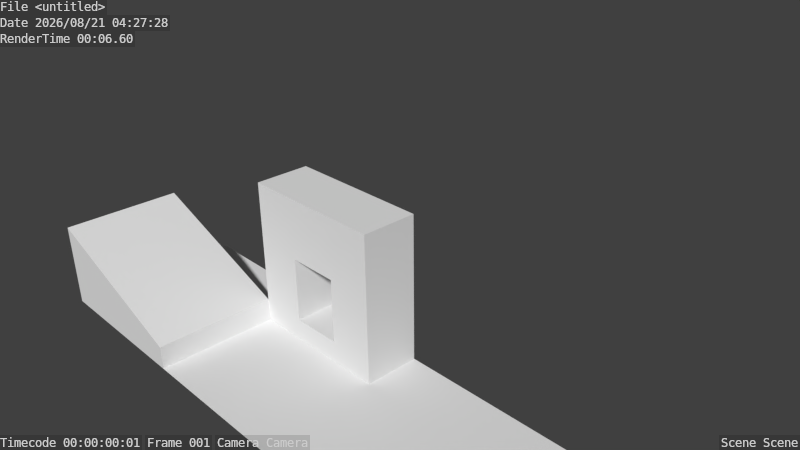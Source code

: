 # Source: lightmap.blend  (saved by Blender 2.73.0; exported with 4.5.12 LTS)
import bpy
from mathutils import Matrix  # noqa: F401  (used for matrix-valued properties, if any)

bpy.ops.wm.read_factory_settings(use_empty=True)
scene = bpy.context.scene
scene.name = 'Scene'

# ---- collections
col_collection_1 = bpy.data.collections.new('Collection 1'); scene.collection.children.link(col_collection_1)

# ---- materials (node trees are filled in below, after node groups)
mat_material = bpy.data.materials.new('Material')
mat_material.alpha_threshold = 0.0
mat_material.use_transparent_shadow = False
mat_material.roughness = 0.5
mat_material.line_color = (0.0, 0.0, 0.0, 1.0)

# ---- material node trees

# ---- world
world_world = bpy.data.worlds.new('World'); scene.world = world_world
world_world.color = (0.05088, 0.05088, 0.05088)
world_world.use_sun_shadow = False
world_world.sun_shadow_jitter_overblur = 0.0
world_world.cycles.sampling_method = 'MANUAL'
world_world.cycles.sample_map_resolution = 256

# ---- cameras
cam_camera = bpy.data.cameras.new('Camera')
cam_camera.clip_end = 100.0
cam_camera.lens = 35.0
cam_camera.sensor_width = 32.0
cam_camera.sensor_height = 18.0
cam_camera.ortho_scale = 7.314
cam_camera.dof.focus_distance = 0.0
cam_camera.dof.aperture_fstop = 128.0

# ---- lights
light_lamp_001 = bpy.data.lights.new('Lamp.001', 'POINT')
light_lamp_001.transmission_factor = 0.0
light_lamp_001.cutoff_distance = 30.0
light_lamp_001.energy = 100.0
light_lamp_001.shadow_buffer_clip_start = 1.001
light_lamp_001.shadow_soft_size = 0.1
light_lamp_001.shadow_maximum_resolution = 0.006
light_lamp_001.use_absolute_resolution = True
light_lamp_001.cycles.use_multiple_importance_sampling = False
light_lamp = bpy.data.lights.new('Lamp', 'POINT')
light_lamp.transmission_factor = 0.0
light_lamp.cutoff_distance = 30.0
light_lamp.energy = 100.0
light_lamp.shadow_buffer_clip_start = 1.001
light_lamp.shadow_soft_size = 0.1
light_lamp.shadow_maximum_resolution = 0.006
light_lamp.use_absolute_resolution = True
light_lamp.cycles.use_multiple_importance_sampling = False

# ---- meshes
me_cube = bpy.data.meshes.new('Cube')
me_cube.from_pydata([(-0.3319, -1.0, -1.0), (1.0, -1.0, -1.0), (-1.0, -1.0, -1.0), (0.3644, -0.2509, -1.0), (0.3644, -1.0, -1.0), (1.0, -1.0, 1.0), (-1.0, -1.0, 1.0), (-0.3319, -1.0, 0.1709), (1.0, -0.2509, -1.0), (-1.0, -0.2509, -1.0), (1.0, -0.2509, 1.0), (-1.0, -0.2509, 1.0), (0.3644, -1.0, 0.1709), (-0.3319, -0.2509, 0.1709), (0.3644, -0.2509, 0.1709), (-0.3319, -0.2509, -1.0), (0.3644, -1.0, -1.0), (0.3644, -1.0, 1.0), (0.3644, -0.2509, -1.0), (0.3644, -0.2509, 1.0), (-0.3319, -1.0, -1.0), (-0.3319, -1.0, 1.0), (-0.3319, -0.2509, -1.0), (-0.3319, -0.2509, 1.0), (1.0, -1.0, -0.3859), (-1.0, -1.0, -0.3859), (1.0, -0.2509, -0.3859), (-1.0, -0.2509, -0.3859), (0.3644, -1.0, -0.3859), (0.3644, -0.2509, -0.3859), (-0.3319, -1.0, -0.3859), (-0.3319, -0.2509, -0.3859), (1.0, -1.0, 0.1709), (-1.0, -1.0, 0.1709), (0.3644, -0.2509, 0.1709), (-0.3319, -0.2509, 0.1709), (1.0, -0.2509, 0.1709), (-1.0, -0.2509, 0.1709), (0.3644, -1.0, 0.1709), (-0.3319, -1.0, 0.1709), (0.3644, -1.0, -0.3859), (0.3644, -0.2509, -0.3859), (-0.3319, -1.0, -0.3859), (-0.3319, -0.2509, -0.3859), (0.3644, -1.0, -0.7023), (0.3644, -0.2509, -0.7023), (-0.3319, -1.0, -0.7023), (-0.3319, -0.2509, -0.7023), (-0.3319, -2.608, -1.0), (1.0, -2.608, -1.0), (-1.0, -2.608, -1.0), (0.3644, -2.608, -1.0), (0.3644, -2.608, -1.0), (-0.3319, -2.608, -1.0), (3.379, -1.0, -1.0), (3.379, -0.2509, -1.0), (3.379, -2.608, -1.0), (-3.222, -1.0, -1.0), (-3.222, -0.2509, -1.0), (-3.222, -2.608, -1.0), (-1.0, -1.0, -0.6882), (-1.0, -2.608, -0.6882), (-3.222, -1.0, 0.144), (-3.222, -2.608, 0.144)], [], [(22, 20, 2, 9), (23, 11, 6, 21), (36, 10, 5, 32), (39, 21, 6, 33), (35, 34, 14, 13), (34, 38, 12, 14), (33, 6, 11, 37), (12, 7, 13, 14), (43, 42, 46, 47), (35, 37, 11, 23), (38, 39, 7, 12), (8, 1, 16, 18), (10, 19, 17, 5), (32, 5, 17, 38), (36, 34, 19, 10), (18, 16, 20, 22), (19, 23, 21, 17), (38, 17, 21, 39), (34, 35, 23, 19), (8, 26, 24, 1), (20, 30, 25, 2), (2, 25, 27, 9), (22, 9, 27, 31), (1, 24, 28, 16), (8, 18, 29, 26), (22, 31, 43, 15), (31, 30, 42, 43), (26, 36, 32, 24), (30, 39, 33, 25), (25, 33, 37, 27), (31, 27, 37, 35), (24, 32, 38, 28), (26, 29, 34, 36), (39, 35, 13, 7), (31, 35, 39, 30), (29, 28, 38, 34), (28, 29, 41, 40), (40, 41, 45, 44), (29, 18, 3, 41), (30, 20, 0, 42), (18, 22, 15, 3), (20, 16, 4, 0), (16, 28, 40, 4), (44, 45, 47, 46), (46, 20, 16, 4, 44), (3, 15, 47, 45), (1, 16, 52, 49), (0, 48, 51, 4), (20, 2, 50, 53), (1, 49, 56, 54), (8, 1, 54, 55), (2, 57, 62, 60), (2, 9, 58, 57), (61, 60, 62, 63), (59, 50, 61, 63), (57, 59, 63, 62), (50, 2, 60, 61)])
_uv = me_cube.uv_layers.new(name='UVMap1')
_uv.uv.foreach_set('vector', [2.727, 2.66, 3.479, 2.66, 3.479, 3.344, 2.727, 3.344, 2.33, 3.113, 2.33, 3.796, 1.578, 3.796, 1.578, 3.113, 3.479, 0.4487, 3.479, 1.297, 2.727, 1.297, 2.727, 0.4487, 0.9071, -1.948, 0.9071, -2.796, 1.578, -2.796, 1.578, -1.948, -2.796, -2.796, -2.796, -2.796, -2.796, -2.796, -2.796, -2.796, -2.796, -2.796, -2.796, -2.796, -2.796, -2.796, -2.796, -2.796, 3.479, -1.598, 3.479, -0.7496, 2.727, -0.7496, 2.727, -1.598, -2.097, 3.353, -2.796, 3.353, -2.796, 2.586, -2.097, 2.586, 3.479, -1.263, 3.479, -2.03, 3.796, -2.03, 3.796, -1.263, 0.4023, 0.6135, 0.4023, 1.297, -0.4302, 1.297, -0.4302, 0.6135, -2.796, -2.796, -2.796, -2.796, -2.796, -2.796, -2.796, -2.796, 2.727, 1.297, 3.479, 1.297, 3.479, 1.948, 2.727, 1.948, 2.33, 1.751, 2.33, 2.401, 1.578, 2.401, 1.578, 1.751, -0.4302, -1.948, -0.4302, -2.796, 0.208, -2.796, 0.208, -1.948, 0.4023, -0.7496, 0.4023, -0.09909, -0.4302, -0.09909, -0.4302, -0.7496, 2.727, 1.948, 3.479, 1.948, 3.479, 2.66, 2.727, 2.66, 2.33, 2.401, 2.33, 3.113, 1.578, 3.113, 1.578, 2.401, 0.208, -1.948, 0.208, -2.796, 0.9071, -2.796, 0.9071, -1.948, 0.4023, -0.09909, 0.4023, 0.6135, -0.4302, 0.6135, -0.4302, -0.09909, 3.479, -0.7496, 3.479, -0.1211, 2.727, -0.1211, 2.727, -0.7496, 0.9071, -0.7496, 0.9071, -1.378, 1.578, -1.378, 1.578, -0.7496, 3.479, -2.796, 3.479, -2.168, 2.727, -2.168, 2.727, -2.796, 1.578, 0.6135, 1.578, 1.297, 0.9613, 1.297, 0.9613, 0.6135, -0.4302, -0.7496, -0.4302, -1.378, 0.208, -1.378, 0.208, -0.7496, 1.578, -0.7496, 1.578, -0.09909, 0.9613, -0.09909, 0.9613, -0.7496, -2.796, -2.796, -2.796, -2.796, -2.796, -2.796, -2.796, -2.796, -2.796, -2.796, -2.796, -2.796, -2.796, -2.796, -2.796, -2.796, 3.479, -0.1211, 3.479, 0.4487, 2.727, 0.4487, 2.727, -0.1211, 0.9071, -1.378, 0.9071, -1.948, 1.578, -1.948, 1.578, -1.378, 3.479, -2.168, 3.479, -1.598, 2.727, -1.598, 2.727, -2.168, 0.9613, 0.6135, 0.9613, 1.297, 0.4023, 1.297, 0.4023, 0.6135, -0.4302, -1.378, -0.4302, -1.948, 0.208, -1.948, 0.208, -1.378, 0.9613, -0.7496, 0.9613, -0.09909, 0.4023, -0.09909, 0.4023, -0.7496, -2.796, -2.796, -2.796, -2.796, -2.796, -2.796, -2.796, -2.796, 0.6878, 3.709, 0.1288, 3.709, 0.1288, 2.942, 0.6878, 2.942, -0.4302, 3.709, -0.4302, 2.942, 0.1288, 2.942, 0.1288, 3.709, -2.796, -2.796, -2.796, -2.796, -2.796, -2.796, -2.796, -2.796, 3.479, -2.03, 3.479, -2.796, 3.796, -2.796, 3.796, -2.03, -2.796, -2.796, -2.796, -2.796, -2.796, -2.796, -2.796, -2.796, -2.796, -2.796, -2.796, -2.796, -2.796, -2.796, -2.796, -2.796, -2.796, -2.796, -2.796, -2.796, -2.796, -2.796, -2.796, -2.796, -2.796, -2.796, -2.796, -2.796, -2.796, -2.796, -2.796, -2.796, -2.796, -2.796, -2.796, -2.796, -2.796, -2.796, -2.796, -2.796, -2.097, 3.353, -2.097, 2.586, -1.399, 2.586, -1.399, 3.353, 3.479, -0.5505, 3.778, -0.5505, 3.778, 0.162, 3.778, 0.162, 3.479, 0.162, 3.778, -1.263, 3.778, -0.5505, 3.479, -0.5505, 3.479, -1.263, -2.044, -2.146, -2.044, -2.796, -0.4302, -2.796, -0.4302, -2.146, -1.182, 1.932, -1.182, 0.2867, -0.4836, 0.2867, -0.4836, 1.932, -0.5119, 3.577, -1.182, 3.577, -1.182, 1.932, -0.5119, 1.932, -2.044, -2.146, -0.4302, -2.146, -0.4302, 0.2867, -2.044, 0.2867, -2.796, -2.146, -2.044, -2.146, -2.044, 0.2867, -2.796, 0.2867, 2.727, -0.5229, 2.727, 1.751, 1.578, 1.751, 2.413, -0.5229, 0.7184, 1.297, 1.471, 1.297, 1.471, 3.57, 0.7184, 3.57, -2.796, 0.2867, -1.182, 0.2867, -1.182, 2.586, -2.796, 2.586, 2.727, -2.796, 2.727, -0.5229, 2.413, -0.5229, 1.578, -2.796, -0.4302, 2.942, -0.4302, 1.297, 0.7184, 1.297, 0.7184, 2.942, 2.33, 3.396, 2.33, 1.751, 2.643, 1.751, 2.643, 3.396])
_uv.active_render = True
_uv = me_cube.uv_layers.new(name='UVMap2')
_uv.uv.foreach_set('vector', [0.8377, 0.8277, 0.9518, 0.8277, 0.9518, 0.9314, 0.8377, 0.9314, 0.7776, 0.8963, 0.7776, 1.0, 0.6635, 1.0, 0.6635, 0.8963, 0.9518, 0.4922, 0.9518, 0.6209, 0.8377, 0.6209, 0.8377, 0.4922, 0.5618, 0.1287, 0.5618, 3.701e-08, 0.6635, 0.0, 0.6635, 0.1287, 0.0, 0.0, 0.0, 0.0, 0.0, 0.0, 0.0, 0.0, 0.0, 0.0, 0.0, 0.0, 0.0, 0.0, 0.0, 0.0, 0.9518, 0.1818, 0.9518, 0.3105, 0.8377, 0.3105, 0.8377, 0.1818, 0.106, 0.9327, 2.723e-08, 0.9327, 0.0, 0.8165, 0.106, 0.8165, 0.9518, 0.2326, 0.9518, 0.1163, 1.0, 0.1163, 1.0, 0.2326, 0.4852, 0.5172, 0.4852, 0.6209, 0.3589, 0.6209, 0.3589, 0.5172, 0.0, 0.0, 0.0, 0.0, 0.0, 0.0, 0.0, 0.0, 0.8377, 0.6209, 0.9518, 0.6209, 0.9518, 0.7196, 0.8377, 0.7196, 0.7776, 0.6897, 0.7776, 0.7883, 0.6635, 0.7883, 0.6635, 0.6897, 0.3589, 0.1287, 0.3589, 1.573e-07, 0.4557, 7.402e-08, 0.4557, 0.1287, 0.4852, 0.3105, 0.4852, 0.4091, 0.3589, 0.4091, 0.3589, 0.3105, 0.8377, 0.7196, 0.9518, 0.7196, 0.9518, 0.8277, 0.8377, 0.8277, 0.7776, 0.7883, 0.7776, 0.8963, 0.6635, 0.8963, 0.6635, 0.7883, 0.4557, 0.1287, 0.4557, 7.402e-08, 0.5618, 3.701e-08, 0.5618, 0.1287, 0.4852, 0.4091, 0.4852, 0.5172, 0.3589, 0.5172, 0.3589, 0.4091, 0.9518, 0.3105, 0.9518, 0.4058, 0.8377, 0.4058, 0.8377, 0.3105, 0.5618, 0.3105, 0.5618, 0.2151, 0.6635, 0.2151, 0.6635, 0.3105, 0.9518, 1.85e-08, 0.9518, 0.09533, 0.8377, 0.09533, 0.8377, 0.0, 0.6635, 0.5172, 0.6635, 0.6209, 0.57, 0.6209, 0.57, 0.5172, 0.3589, 0.3105, 0.3589, 0.2151, 0.4557, 0.2151, 0.4557, 0.3105, 0.6635, 0.3105, 0.6635, 0.4091, 0.57, 0.4091, 0.57, 0.3105, 0.0, 0.0, 0.0, 0.0, 0.0, 0.0, 0.0, 0.0, 0.0, 0.0, 0.0, 0.0, 0.0, 0.0, 0.0, 0.0, 0.9518, 0.4058, 0.9518, 0.4922, 0.8377, 0.4922, 0.8377, 0.4058, 0.5618, 0.2151, 0.5618, 0.1287, 0.6635, 0.1287, 0.6635, 0.2151, 0.9518, 0.09533, 0.9518, 0.1818, 0.8377, 0.1818, 0.8377, 0.09533, 0.57, 0.5172, 0.57, 0.6209, 0.4852, 0.6209, 0.4852, 0.5172, 0.3589, 0.2151, 0.3589, 0.1287, 0.4557, 0.1287, 0.4557, 0.2151, 0.57, 0.3105, 0.57, 0.4091, 0.4852, 0.4091, 0.4852, 0.3105, 0.0, 0.0, 0.0, 0.0, 0.0, 0.0, 0.0, 0.0, 0.5285, 0.9867, 0.4437, 0.9867, 0.4437, 0.8705, 0.5285, 0.8705, 0.3589, 0.9867, 0.3589, 0.8705, 0.4437, 0.8705, 0.4437, 0.9867, 0.0, 0.0, 0.0, 0.0, 0.0, 0.0, 0.0, 0.0, 0.9518, 0.1163, 0.9518, 9.252e-09, 1.0, 0.0, 1.0, 0.1163, 0.0, 0.0, 0.0, 0.0, 0.0, 0.0, 0.0, 0.0, 0.0, 0.0, 0.0, 0.0, 0.0, 0.0, 0.0, 0.0, 0.0, 0.0, 0.0, 0.0, 0.0, 0.0, 0.0, 0.0, 0.0, 0.0, 0.0, 0.0, 0.0, 0.0, 0.0, 0.0, 0.0, 0.0, 0.0, 0.0, 0.0, 0.0, 0.0, 0.0, 0.106, 0.9327, 0.106, 0.8165, 0.212, 0.8165, 0.212, 0.9327, 0.9518, 0.3407, 0.9971, 0.3407, 0.9971, 0.4487, 0.9971, 0.4487, 0.9518, 0.4487, 0.9971, 0.2326, 0.9971, 0.3407, 0.9518, 0.3407, 0.9518, 0.2326, 0.1141, 0.09862, 0.1141, 0.0, 0.3589, 3.701e-08, 0.3589, 0.09862, 0.2448, 0.7172, 0.2448, 0.4676, 0.3508, 0.4676, 0.3508, 0.7172, 0.3465, 0.9667, 0.2448, 0.9667, 0.2448, 0.7172, 0.3465, 0.7172, 0.1141, 0.09862, 0.3589, 0.09862, 0.3589, 0.4676, 0.1141, 0.4676, 0.0, 0.09862, 0.1141, 0.09862, 0.1141, 0.4676, 2.723e-08, 0.4676, 0.8377, 0.3448, 0.8377, 0.6897, 0.6635, 0.6897, 0.7902, 0.3448, 0.5331, 0.6209, 0.6472, 0.6209, 0.6472, 0.9656, 0.5331, 0.9656, 0.0, 0.4676, 0.2448, 0.4676, 0.2448, 0.8165, 3.631e-08, 0.8165, 0.8377, 0.0, 0.8377, 0.3448, 0.7902, 0.3448, 0.6635, 3.701e-08, 0.3589, 0.8705, 0.3589, 0.6209, 0.5331, 0.6209, 0.5331, 0.8705, 0.7776, 0.9392, 0.7776, 0.6897, 0.8251, 0.6897, 0.8251, 0.9392])
me_cube.materials.append(mat_material)
me_cube.use_remesh_preserve_volume = False
me_cube.use_remesh_preserve_attributes = False
me_cube.use_mirror_vertex_groups = False
me_cube.update()

# ---- objects
ob_lamp_001 = bpy.data.objects.new('Lamp.001', light_lamp_001)
ob_cube = bpy.data.objects.new('Cube', me_cube)
ob_lamp = bpy.data.objects.new('Lamp', light_lamp)
ob_camera = bpy.data.objects.new('Camera', cam_camera)

# ---- transforms, parenting, visibility, modifiers, constraints
ob_lamp_001.location = (-2.713, -3.542, -0.4803)
ob_lamp_001.rotation_euler = (0.6503, 0.05522, 1.866)
ob_lamp_001.lock_rotations_4d = False
ob_lamp_001.empty_display_type = 'ARROWS'
ob_lamp_001.color = (0.0, 0.0, 0.0, 0.0)
ob_lamp_001.hide_render = True
ob_lamp_001.lineart.crease_threshold = 0.0
ob_cube.location = (0.0, 0.0, 0.0)
ob_cube.lock_rotations_4d = False
ob_cube.empty_display_type = 'ARROWS'
ob_cube.lineart.crease_threshold = 0.0
ob_lamp.location = (1.756, -1.977, 1.814)
ob_lamp.rotation_euler = (0.6503, 0.05522, 1.866)
ob_lamp.lock_rotations_4d = False
ob_lamp.empty_display_type = 'ARROWS'
ob_lamp.color = (0.0, 0.0, 0.0, 0.0)
ob_lamp.hide_render = True
ob_lamp.lineart.crease_threshold = 0.0
ob_camera.location = (7.481, -6.508, 5.344)
ob_camera.rotation_euler = (1.109, 0.01082, 0.8149)
ob_camera.lock_rotations_4d = False
ob_camera.empty_display_type = 'ARROWS'
ob_camera.color = (0.0, 0.0, 0.0, 0.0)
ob_camera.display_type = 'WIRE'
ob_camera.lineart.crease_threshold = 0.0

# ---- collection membership
col_collection_1.objects.link(ob_lamp_001)
col_collection_1.objects.link(ob_cube)
col_collection_1.objects.link(ob_lamp)
col_collection_1.objects.link(ob_camera)

# ---- scene / render settings (as saved in the file)
scene.camera = ob_camera
scene.frame_start = 1; scene.frame_end = 250; scene.frame_set(1)
scene.render.engine = 'BLENDER_EEVEE_NEXT'
scene.render.resolution_percentage = 50
scene.render.dither_intensity = 0.0
scene.render.use_stamp = True
scene.cycles.use_denoising = False
scene.cycles.samples = 10
scene.cycles.sampling_pattern = 'TABULATED_SOBOL'
scene.cycles.light_sampling_threshold = 0.0
scene.cycles.use_adaptive_sampling = False
scene.cycles.use_light_tree = False
scene.cycles.blur_glossy = 0.0
scene.cycles.volume_bounces = 1
scene.cycles.pixel_filter_type = 'GAUSSIAN'
scene.cycles.sample_clamp_indirect = 0.0
scene.view_settings.view_transform = 'Standard'
bpy.context.view_layer.update()

# ---- added for rendering (the .blend has no usable light): sun
light_auto_sun = bpy.data.lights.new('AutoSun', 'SUN')
light_auto_sun.energy = 3.0
light_auto_sun.angle = 0.0523599
ob_auto_sun = bpy.data.objects.new('AutoSun', light_auto_sun)
scene.collection.objects.link(ob_auto_sun)
ob_auto_sun.rotation_euler = (0.872665, 0.174533, 0.523599)
bpy.context.view_layer.update()
